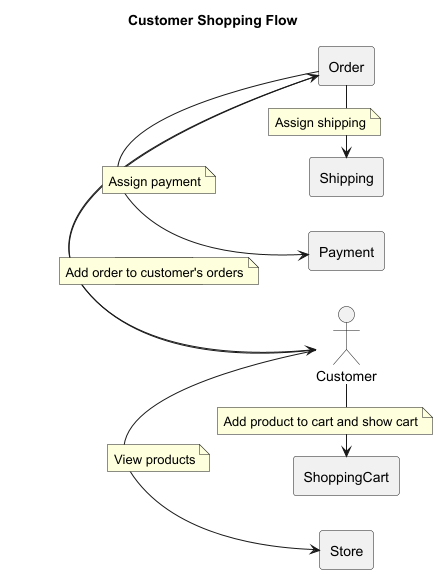

The diagram above was rendered by PlantUML. Its source (embedded in the PNG):
@startuml
title Customer Shopping Flow
left to right direction

actor Customer

rectangle "Store" as Store
rectangle "ShoppingCart" as Cart
rectangle "Order" as Order
rectangle "Payment" as Payment
rectangle "Shipping" as Shipping

Customer -> Store
note on link
  View products
end note

Customer -> Cart
note on link
  Add product to cart and show cart
end note

Customer -> Order
note on link
  Place order
end note

Order -> Payment
note on link
  Assign payment
end note

Order -> Shipping
note on link
  Assign shipping
end note

Order -> Customer
note on link
  Add order to customer's orders
end note

@enduml